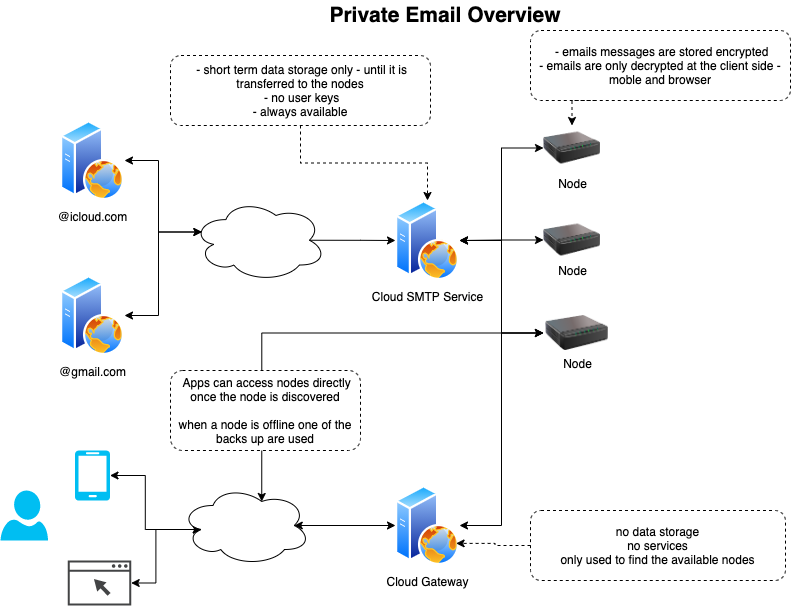

The diagram above was exported from draw.io. Its source (the exported page's mxGraphModel, read from the mxfile embedded in the PNG):
<mxGraphModel dx="862" dy="743" grid="1" gridSize="10" guides="1" tooltips="1" connect="1" arrows="1" fold="1" page="1" pageScale="1" pageWidth="827" pageHeight="1169" math="0" shadow="0">
  <root>
    <mxCell id="0" />
    <mxCell id="1" parent="0" />
    <mxCell id="l1ZClt1DXuYaa-gGNhbf-6" value="Cloud SMTP Serv&lt;span style=&quot;background-color: rgb(248 , 249 , 250)&quot;&gt;i&lt;/span&gt;ce" style="aspect=fixed;perimeter=ellipsePerimeter;html=1;align=center;shadow=0;dashed=0;spacingTop=3;image;image=img/lib/active_directory/web_server.svg;" vertex="1" parent="1">
      <mxGeometry x="415" y="210" width="64" height="80" as="geometry" />
    </mxCell>
    <mxCell id="l1ZClt1DXuYaa-gGNhbf-15" style="edgeStyle=orthogonalEdgeStyle;rounded=0;orthogonalLoop=1;jettySize=auto;html=1;exitX=0;exitY=0.5;exitDx=0;exitDy=0;entryX=1;entryY=0.5;entryDx=0;entryDy=0;startArrow=classic;startFill=1;" edge="1" parent="1" source="l1ZClt1DXuYaa-gGNhbf-9" target="l1ZClt1DXuYaa-gGNhbf-6">
      <mxGeometry relative="1" as="geometry" />
    </mxCell>
    <mxCell id="l1ZClt1DXuYaa-gGNhbf-9" value="Node" style="image;html=1;image=img/lib/clip_art/networking/Print_Server_128x128.png" vertex="1" parent="1">
      <mxGeometry x="563" y="135" width="57" height="45" as="geometry" />
    </mxCell>
    <mxCell id="l1ZClt1DXuYaa-gGNhbf-16" style="edgeStyle=orthogonalEdgeStyle;rounded=0;orthogonalLoop=1;jettySize=auto;html=1;exitX=0;exitY=0.5;exitDx=0;exitDy=0;startArrow=classic;startFill=1;" edge="1" parent="1" source="l1ZClt1DXuYaa-gGNhbf-10" target="l1ZClt1DXuYaa-gGNhbf-6">
      <mxGeometry relative="1" as="geometry" />
    </mxCell>
    <mxCell id="l1ZClt1DXuYaa-gGNhbf-10" value="Node" style="image;html=1;image=img/lib/clip_art/networking/Print_Server_128x128.png" vertex="1" parent="1">
      <mxGeometry x="563" y="232" width="57" height="35" as="geometry" />
    </mxCell>
    <mxCell id="l1ZClt1DXuYaa-gGNhbf-17" style="edgeStyle=orthogonalEdgeStyle;rounded=0;orthogonalLoop=1;jettySize=auto;html=1;exitX=0;exitY=0.5;exitDx=0;exitDy=0;entryX=1;entryY=0.5;entryDx=0;entryDy=0;startArrow=classic;startFill=1;" edge="1" parent="1" source="l1ZClt1DXuYaa-gGNhbf-11" target="l1ZClt1DXuYaa-gGNhbf-6">
      <mxGeometry relative="1" as="geometry">
        <mxPoint x="495" y="265" as="targetPoint" />
      </mxGeometry>
    </mxCell>
    <mxCell id="l1ZClt1DXuYaa-gGNhbf-42" style="edgeStyle=orthogonalEdgeStyle;rounded=0;orthogonalLoop=1;jettySize=auto;html=1;exitX=0;exitY=0.5;exitDx=0;exitDy=0;entryX=0.625;entryY=0.2;entryDx=0;entryDy=0;entryPerimeter=0;startArrow=classic;startFill=1;strokeWidth=1;" edge="1" parent="1" source="l1ZClt1DXuYaa-gGNhbf-11" target="l1ZClt1DXuYaa-gGNhbf-31">
      <mxGeometry relative="1" as="geometry" />
    </mxCell>
    <mxCell id="l1ZClt1DXuYaa-gGNhbf-11" value="Node" style="image;html=1;image=img/lib/clip_art/networking/Print_Server_128x128.png" vertex="1" parent="1">
      <mxGeometry x="563" y="325" width="67" height="35" as="geometry" />
    </mxCell>
    <mxCell id="l1ZClt1DXuYaa-gGNhbf-22" style="edgeStyle=orthogonalEdgeStyle;rounded=0;orthogonalLoop=1;jettySize=auto;html=1;exitX=1;exitY=0.5;exitDx=0;exitDy=0;entryX=0.07;entryY=0.4;entryDx=0;entryDy=0;entryPerimeter=0;startArrow=classic;startFill=1;" edge="1" parent="1" source="l1ZClt1DXuYaa-gGNhbf-12" target="l1ZClt1DXuYaa-gGNhbf-19">
      <mxGeometry relative="1" as="geometry">
        <mxPoint x="210" y="240" as="targetPoint" />
      </mxGeometry>
    </mxCell>
    <mxCell id="l1ZClt1DXuYaa-gGNhbf-12" value="@icloud.com&lt;span style=&quot;color: rgba(0 , 0 , 0 , 0) ; font-family: monospace ; font-size: 0px ; background-color: rgb(248 , 249 , 250)&quot;&gt;%3CmxGraphModel%3E%3Croot%3E%3CmxCell%20id%3D%220%22%2F%3E%3CmxCell%20id%3D%221%22%20parent%3D%220%22%2F%3E%3CmxCell%20id%3D%222%22%20value%3D%22Node%22%20style%3D%22image%3Bhtml%3D1%3Bimage%3Dimg%2Flib%2Fclip_art%2Fnetworking%2FPrint_Server_128x128.png%22%20vertex%3D%221%22%20parent%3D%221%22%3E%3CmxGeometry%20x%3D%22520%22%20y%3D%22390%22%20width%3D%2280%22%20height%3D%2280%22%20as%3D%22geometry%22%2F%3E%3C%2FmxCell%3E%3C%2Froot%3E%3C%2FmxGraphModel%3E&lt;/span&gt;" style="aspect=fixed;perimeter=ellipsePerimeter;html=1;align=center;shadow=0;dashed=0;spacingTop=3;image;image=img/lib/active_directory/web_server.svg;" vertex="1" parent="1">
      <mxGeometry x="80" y="130" width="64" height="80" as="geometry" />
    </mxCell>
    <mxCell id="l1ZClt1DXuYaa-gGNhbf-24" style="edgeStyle=orthogonalEdgeStyle;rounded=0;orthogonalLoop=1;jettySize=auto;html=1;exitX=0.875;exitY=0.5;exitDx=0;exitDy=0;exitPerimeter=0;entryX=0;entryY=0.5;entryDx=0;entryDy=0;" edge="1" parent="1" source="l1ZClt1DXuYaa-gGNhbf-19" target="l1ZClt1DXuYaa-gGNhbf-6">
      <mxGeometry relative="1" as="geometry" />
    </mxCell>
    <mxCell id="l1ZClt1DXuYaa-gGNhbf-19" value="" style="ellipse;shape=cloud;whiteSpace=wrap;html=1;" vertex="1" parent="1">
      <mxGeometry x="212" y="208.5" width="133.57" height="82.5" as="geometry" />
    </mxCell>
    <mxCell id="l1ZClt1DXuYaa-gGNhbf-23" style="edgeStyle=orthogonalEdgeStyle;rounded=0;orthogonalLoop=1;jettySize=auto;html=1;exitX=1;exitY=0.5;exitDx=0;exitDy=0;entryX=0.07;entryY=0.4;entryDx=0;entryDy=0;entryPerimeter=0;startArrow=classic;startFill=1;" edge="1" parent="1" source="l1ZClt1DXuYaa-gGNhbf-21" target="l1ZClt1DXuYaa-gGNhbf-19">
      <mxGeometry relative="1" as="geometry" />
    </mxCell>
    <mxCell id="l1ZClt1DXuYaa-gGNhbf-21" value="@gmail.com" style="aspect=fixed;perimeter=ellipsePerimeter;html=1;align=center;shadow=0;dashed=0;spacingTop=3;image;image=img/lib/active_directory/web_server.svg;" vertex="1" parent="1">
      <mxGeometry x="80" y="285" width="64" height="80" as="geometry" />
    </mxCell>
    <mxCell id="l1ZClt1DXuYaa-gGNhbf-27" style="edgeStyle=orthogonalEdgeStyle;rounded=0;orthogonalLoop=1;jettySize=auto;html=1;exitX=0.5;exitY=1;exitDx=0;exitDy=0;entryX=0.5;entryY=0;entryDx=0;entryDy=0;startArrow=none;startFill=0;dashed=1;" edge="1" parent="1" source="l1ZClt1DXuYaa-gGNhbf-26" target="l1ZClt1DXuYaa-gGNhbf-6">
      <mxGeometry relative="1" as="geometry">
        <mxPoint x="447" y="120" as="sourcePoint" />
      </mxGeometry>
    </mxCell>
    <mxCell id="l1ZClt1DXuYaa-gGNhbf-26" value="&amp;nbsp;- short term data storage only - until it is transferred to the nodes&lt;br&gt;&amp;nbsp;- no user keys&lt;br&gt;&amp;nbsp;- always available&amp;nbsp;" style="rounded=1;whiteSpace=wrap;html=1;dashed=1;" vertex="1" parent="1">
      <mxGeometry x="190" y="65" width="260" height="70" as="geometry" />
    </mxCell>
    <mxCell id="l1ZClt1DXuYaa-gGNhbf-28" value="Private Email Overview" style="text;html=1;strokeColor=none;fillColor=none;align=center;verticalAlign=middle;whiteSpace=wrap;rounded=0;dashed=1;fontSize=21;fontStyle=1" vertex="1" parent="1">
      <mxGeometry x="330" y="10" width="270" height="30" as="geometry" />
    </mxCell>
    <mxCell id="l1ZClt1DXuYaa-gGNhbf-30" value="" style="verticalLabelPosition=bottom;html=1;verticalAlign=top;align=center;strokeColor=none;fillColor=#00BEF2;shape=mxgraph.azure.mobile;pointerEvents=1;dashed=1;" vertex="1" parent="1">
      <mxGeometry x="94.5" y="460" width="35" height="50" as="geometry" />
    </mxCell>
    <mxCell id="l1ZClt1DXuYaa-gGNhbf-34" style="edgeStyle=orthogonalEdgeStyle;rounded=0;orthogonalLoop=1;jettySize=auto;html=1;exitX=0.16;exitY=0.55;exitDx=0;exitDy=0;exitPerimeter=0;entryX=1;entryY=0.5;entryDx=0;entryDy=0;entryPerimeter=0;startArrow=classic;startFill=1;strokeWidth=1;" edge="1" parent="1" source="l1ZClt1DXuYaa-gGNhbf-31" target="l1ZClt1DXuYaa-gGNhbf-30">
      <mxGeometry relative="1" as="geometry" />
    </mxCell>
    <mxCell id="l1ZClt1DXuYaa-gGNhbf-40" style="edgeStyle=orthogonalEdgeStyle;rounded=0;orthogonalLoop=1;jettySize=auto;html=1;exitX=0.875;exitY=0.5;exitDx=0;exitDy=0;exitPerimeter=0;entryX=0;entryY=0.5;entryDx=0;entryDy=0;startArrow=classic;startFill=1;strokeWidth=1;" edge="1" parent="1" source="l1ZClt1DXuYaa-gGNhbf-31" target="l1ZClt1DXuYaa-gGNhbf-35">
      <mxGeometry relative="1" as="geometry" />
    </mxCell>
    <mxCell id="l1ZClt1DXuYaa-gGNhbf-43" style="edgeStyle=orthogonalEdgeStyle;rounded=0;orthogonalLoop=1;jettySize=auto;html=1;exitX=0.16;exitY=0.55;exitDx=0;exitDy=0;exitPerimeter=0;startArrow=classic;startFill=1;strokeWidth=1;" edge="1" parent="1" source="l1ZClt1DXuYaa-gGNhbf-31" target="l1ZClt1DXuYaa-gGNhbf-38">
      <mxGeometry relative="1" as="geometry">
        <mxPoint x="221" y="620" as="targetPoint" />
      </mxGeometry>
    </mxCell>
    <mxCell id="l1ZClt1DXuYaa-gGNhbf-31" value="" style="ellipse;shape=cloud;whiteSpace=wrap;html=1;" vertex="1" parent="1">
      <mxGeometry x="200" y="495" width="130" height="80" as="geometry" />
    </mxCell>
    <mxCell id="l1ZClt1DXuYaa-gGNhbf-41" style="edgeStyle=orthogonalEdgeStyle;rounded=0;orthogonalLoop=1;jettySize=auto;html=1;exitX=1;exitY=0.5;exitDx=0;exitDy=0;entryX=0;entryY=0.5;entryDx=0;entryDy=0;startArrow=classic;startFill=1;strokeWidth=1;" edge="1" parent="1" source="l1ZClt1DXuYaa-gGNhbf-35" target="l1ZClt1DXuYaa-gGNhbf-11">
      <mxGeometry relative="1" as="geometry" />
    </mxCell>
    <mxCell id="l1ZClt1DXuYaa-gGNhbf-35" value="Cloud Gateway" style="aspect=fixed;perimeter=ellipsePerimeter;html=1;align=center;shadow=0;dashed=0;spacingTop=3;image;image=img/lib/active_directory/web_server.svg;" vertex="1" parent="1">
      <mxGeometry x="415" y="495" width="64" height="80" as="geometry" />
    </mxCell>
    <mxCell id="l1ZClt1DXuYaa-gGNhbf-38" value="" style="sketch=0;pointerEvents=1;shadow=0;dashed=0;html=1;strokeColor=none;fillColor=#434445;aspect=fixed;labelPosition=center;verticalLabelPosition=bottom;verticalAlign=top;align=center;outlineConnect=0;shape=mxgraph.vvd.web_browser;" vertex="1" parent="1">
      <mxGeometry x="87.31" y="570" width="63.38" height="45" as="geometry" />
    </mxCell>
    <mxCell id="l1ZClt1DXuYaa-gGNhbf-39" value="" style="verticalLabelPosition=bottom;html=1;verticalAlign=top;align=center;strokeColor=none;fillColor=#00BEF2;shape=mxgraph.azure.user;dashed=1;" vertex="1" parent="1">
      <mxGeometry x="20" y="500" width="47.5" height="50" as="geometry" />
    </mxCell>
    <mxCell id="l1ZClt1DXuYaa-gGNhbf-44" style="edgeStyle=orthogonalEdgeStyle;rounded=0;orthogonalLoop=1;jettySize=auto;html=1;exitX=0;exitY=0.5;exitDx=0;exitDy=0;entryX=1;entryY=0.75;entryDx=0;entryDy=0;startArrow=none;startFill=0;dashed=1;" edge="1" parent="1" source="l1ZClt1DXuYaa-gGNhbf-45" target="l1ZClt1DXuYaa-gGNhbf-35">
      <mxGeometry relative="1" as="geometry">
        <mxPoint x="697" y="530" as="sourcePoint" />
        <mxPoint x="697" y="620" as="targetPoint" />
      </mxGeometry>
    </mxCell>
    <mxCell id="l1ZClt1DXuYaa-gGNhbf-45" value="no data storage&lt;br&gt;no services&lt;br&gt;only used to find the available nodes" style="rounded=1;whiteSpace=wrap;html=1;dashed=1;" vertex="1" parent="1">
      <mxGeometry x="550" y="520" width="255" height="70" as="geometry" />
    </mxCell>
    <mxCell id="l1ZClt1DXuYaa-gGNhbf-46" value="&amp;nbsp;- emails&amp;nbsp;messages&amp;nbsp;are stored encrypted&lt;br&gt;- emails are only decrypted at the client side - moble and browser" style="rounded=1;whiteSpace=wrap;html=1;dashed=1;" vertex="1" parent="1">
      <mxGeometry x="550" y="40" width="260" height="70" as="geometry" />
    </mxCell>
    <mxCell id="l1ZClt1DXuYaa-gGNhbf-47" style="edgeStyle=orthogonalEdgeStyle;rounded=0;orthogonalLoop=1;jettySize=auto;html=1;exitX=0.25;exitY=1;exitDx=0;exitDy=0;entryX=0.5;entryY=0;entryDx=0;entryDy=0;startArrow=none;startFill=0;dashed=1;" edge="1" parent="1" source="l1ZClt1DXuYaa-gGNhbf-46" target="l1ZClt1DXuYaa-gGNhbf-9">
      <mxGeometry relative="1" as="geometry">
        <mxPoint x="779.4" y="289.1" as="sourcePoint" />
        <mxPoint x="650.0216701119972" y="289.9885438199982" as="targetPoint" />
      </mxGeometry>
    </mxCell>
    <mxCell id="l1ZClt1DXuYaa-gGNhbf-48" value="&amp;nbsp;Apps can access nodes directly once the node is discovered&lt;br&gt;&lt;br&gt;when a node is offline one of the backs up are used" style="rounded=1;whiteSpace=wrap;html=1;dashed=1;" vertex="1" parent="1">
      <mxGeometry x="190" y="380" width="190" height="80" as="geometry" />
    </mxCell>
  </root>
</mxGraphModel>